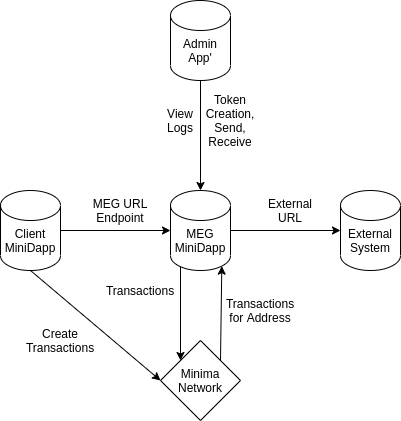

The diagram above was exported from draw.io. Its source (the exported page's mxGraphModel, read from the mxfile embedded in the PNG):
<mxGraphModel dx="1350" dy="713" grid="1" gridSize="10" guides="1" tooltips="1" connect="1" arrows="1" fold="1" page="1" pageScale="1" pageWidth="850" pageHeight="1100" math="0" shadow="0">
  <root>
    <mxCell id="0" />
    <mxCell id="1" parent="0" />
    <mxCell id="Ep4B8oZ67g7C4XhVhwy6-1" value="" style="shape=cylinder3;whiteSpace=wrap;html=1;boundedLbl=1;backgroundOutline=1;size=15;" parent="1" vertex="1">
      <mxGeometry x="330" y="260" width="60" height="80" as="geometry" />
    </mxCell>
    <mxCell id="Ep4B8oZ67g7C4XhVhwy6-4" value="" style="shape=cylinder3;whiteSpace=wrap;html=1;boundedLbl=1;backgroundOutline=1;size=15;" parent="1" vertex="1">
      <mxGeometry x="160" y="260" width="60" height="80" as="geometry" />
    </mxCell>
    <mxCell id="Ep4B8oZ67g7C4XhVhwy6-5" value="MEG&lt;br&gt;MiniDapp" style="text;html=1;strokeColor=none;fillColor=none;align=center;verticalAlign=middle;whiteSpace=wrap;rounded=0;" parent="1" vertex="1">
      <mxGeometry x="340" y="300" width="40" height="20" as="geometry" />
    </mxCell>
    <mxCell id="Ep4B8oZ67g7C4XhVhwy6-8" value="Client&lt;br&gt;MiniDapp" style="text;html=1;strokeColor=none;fillColor=none;align=center;verticalAlign=middle;whiteSpace=wrap;rounded=0;" parent="1" vertex="1">
      <mxGeometry x="170" y="300" width="40" height="20" as="geometry" />
    </mxCell>
    <mxCell id="Ep4B8oZ67g7C4XhVhwy6-11" value="Minima&lt;br&gt;Network" style="rhombus;whiteSpace=wrap;html=1;" parent="1" vertex="1">
      <mxGeometry x="320" y="410" width="80" height="80" as="geometry" />
    </mxCell>
    <mxCell id="Ep4B8oZ67g7C4XhVhwy6-12" value="" style="endArrow=classic;html=1;exitX=1;exitY=0.5;exitDx=0;exitDy=0;exitPerimeter=0;entryX=0;entryY=0.5;entryDx=0;entryDy=0;entryPerimeter=0;" parent="1" source="Ep4B8oZ67g7C4XhVhwy6-4" target="Ep4B8oZ67g7C4XhVhwy6-1" edge="1">
      <mxGeometry width="50" height="50" relative="1" as="geometry">
        <mxPoint x="290" y="270" as="sourcePoint" />
        <mxPoint x="340" y="220" as="targetPoint" />
      </mxGeometry>
    </mxCell>
    <mxCell id="Ep4B8oZ67g7C4XhVhwy6-13" value="" style="endArrow=classic;html=1;exitX=0.5;exitY=1;exitDx=0;exitDy=0;exitPerimeter=0;entryX=0;entryY=0.5;entryDx=0;entryDy=0;" parent="1" source="Ep4B8oZ67g7C4XhVhwy6-4" target="Ep4B8oZ67g7C4XhVhwy6-11" edge="1">
      <mxGeometry width="50" height="50" relative="1" as="geometry">
        <mxPoint x="430" y="320" as="sourcePoint" />
        <mxPoint x="480" y="270" as="targetPoint" />
      </mxGeometry>
    </mxCell>
    <mxCell id="Ep4B8oZ67g7C4XhVhwy6-14" value="" style="endArrow=classic;html=1;exitX=1;exitY=0;exitDx=0;exitDy=0;entryX=0.855;entryY=1;entryDx=0;entryDy=-4.35;entryPerimeter=0;" parent="1" source="Ep4B8oZ67g7C4XhVhwy6-11" target="Ep4B8oZ67g7C4XhVhwy6-1" edge="1">
      <mxGeometry width="50" height="50" relative="1" as="geometry">
        <mxPoint x="430" y="320" as="sourcePoint" />
        <mxPoint x="381" y="336" as="targetPoint" />
      </mxGeometry>
    </mxCell>
    <mxCell id="Ep4B8oZ67g7C4XhVhwy6-15" value="MEG URL Endpoint" style="text;html=1;strokeColor=none;fillColor=none;align=center;verticalAlign=middle;whiteSpace=wrap;rounded=0;" parent="1" vertex="1">
      <mxGeometry x="240" y="270" width="80" height="20" as="geometry" />
    </mxCell>
    <mxCell id="Ep4B8oZ67g7C4XhVhwy6-16" value="Transactions&lt;br&gt;for Address" style="text;html=1;strokeColor=none;fillColor=none;align=center;verticalAlign=middle;whiteSpace=wrap;rounded=0;" parent="1" vertex="1">
      <mxGeometry x="400" y="370" width="40" height="20" as="geometry" />
    </mxCell>
    <mxCell id="Ep4B8oZ67g7C4XhVhwy6-17" value="" style="shape=cylinder3;whiteSpace=wrap;html=1;boundedLbl=1;backgroundOutline=1;size=15;" parent="1" vertex="1">
      <mxGeometry x="500" y="260" width="60" height="80" as="geometry" />
    </mxCell>
    <mxCell id="Ep4B8oZ67g7C4XhVhwy6-18" value="External&lt;br&gt;URL" style="text;html=1;strokeColor=none;fillColor=none;align=center;verticalAlign=middle;whiteSpace=wrap;rounded=0;" parent="1" vertex="1">
      <mxGeometry x="420" y="270" width="60" height="20" as="geometry" />
    </mxCell>
    <mxCell id="Ep4B8oZ67g7C4XhVhwy6-19" value="" style="endArrow=classic;html=1;exitX=1;exitY=0.5;exitDx=0;exitDy=0;exitPerimeter=0;entryX=0;entryY=0.5;entryDx=0;entryDy=0;entryPerimeter=0;" parent="1" source="Ep4B8oZ67g7C4XhVhwy6-1" target="Ep4B8oZ67g7C4XhVhwy6-17" edge="1">
      <mxGeometry width="50" height="50" relative="1" as="geometry">
        <mxPoint x="430" y="270" as="sourcePoint" />
        <mxPoint x="480" y="220" as="targetPoint" />
      </mxGeometry>
    </mxCell>
    <mxCell id="Ep4B8oZ67g7C4XhVhwy6-20" value="External&lt;br&gt;System" style="text;html=1;strokeColor=none;fillColor=none;align=center;verticalAlign=middle;whiteSpace=wrap;rounded=0;" parent="1" vertex="1">
      <mxGeometry x="510" y="300" width="40" height="20" as="geometry" />
    </mxCell>
    <mxCell id="Ep4B8oZ67g7C4XhVhwy6-21" value="" style="shape=cylinder3;whiteSpace=wrap;html=1;boundedLbl=1;backgroundOutline=1;size=15;" parent="1" vertex="1">
      <mxGeometry x="330" y="70" width="60" height="80" as="geometry" />
    </mxCell>
    <mxCell id="Ep4B8oZ67g7C4XhVhwy6-22" value="Admin&lt;br&gt;App'" style="text;html=1;strokeColor=none;fillColor=none;align=center;verticalAlign=middle;whiteSpace=wrap;rounded=0;" parent="1" vertex="1">
      <mxGeometry x="340" y="110" width="40" height="20" as="geometry" />
    </mxCell>
    <mxCell id="Ep4B8oZ67g7C4XhVhwy6-31" value="" style="endArrow=classic;html=1;exitX=0.5;exitY=1;exitDx=0;exitDy=0;exitPerimeter=0;entryX=0.5;entryY=0;entryDx=0;entryDy=0;entryPerimeter=0;" parent="1" source="Ep4B8oZ67g7C4XhVhwy6-21" target="Ep4B8oZ67g7C4XhVhwy6-1" edge="1">
      <mxGeometry width="50" height="50" relative="1" as="geometry">
        <mxPoint x="430" y="260" as="sourcePoint" />
        <mxPoint x="480" y="210" as="targetPoint" />
      </mxGeometry>
    </mxCell>
    <mxCell id="Ep4B8oZ67g7C4XhVhwy6-32" value="Token&lt;br&gt;Creation,&lt;br&gt;Send,&lt;br&gt;Receive" style="text;html=1;strokeColor=none;fillColor=none;align=center;verticalAlign=middle;whiteSpace=wrap;rounded=0;" parent="1" vertex="1">
      <mxGeometry x="370" y="180" width="40" height="20" as="geometry" />
    </mxCell>
    <mxCell id="Ep4B8oZ67g7C4XhVhwy6-33" value="View&lt;br&gt;Logs" style="text;html=1;strokeColor=none;fillColor=none;align=center;verticalAlign=middle;whiteSpace=wrap;rounded=0;" parent="1" vertex="1">
      <mxGeometry x="320" y="180" width="40" height="20" as="geometry" />
    </mxCell>
    <mxCell id="Ep4B8oZ67g7C4XhVhwy6-34" value="Create&lt;br&gt;Transactions" style="text;html=1;strokeColor=none;fillColor=none;align=center;verticalAlign=middle;whiteSpace=wrap;rounded=0;" parent="1" vertex="1">
      <mxGeometry x="200" y="400" width="40" height="20" as="geometry" />
    </mxCell>
    <mxCell id="Ep4B8oZ67g7C4XhVhwy6-35" value="" style="endArrow=classic;html=1;entryX=0;entryY=0;entryDx=0;entryDy=0;" parent="1" target="Ep4B8oZ67g7C4XhVhwy6-11" edge="1">
      <mxGeometry width="50" height="50" relative="1" as="geometry">
        <mxPoint x="340" y="336" as="sourcePoint" />
        <mxPoint x="480" y="210" as="targetPoint" />
      </mxGeometry>
    </mxCell>
    <mxCell id="Ep4B8oZ67g7C4XhVhwy6-36" value="Transactions" style="text;html=1;strokeColor=none;fillColor=none;align=center;verticalAlign=middle;whiteSpace=wrap;rounded=0;" parent="1" vertex="1">
      <mxGeometry x="280" y="350" width="40" height="20" as="geometry" />
    </mxCell>
  </root>
</mxGraphModel>